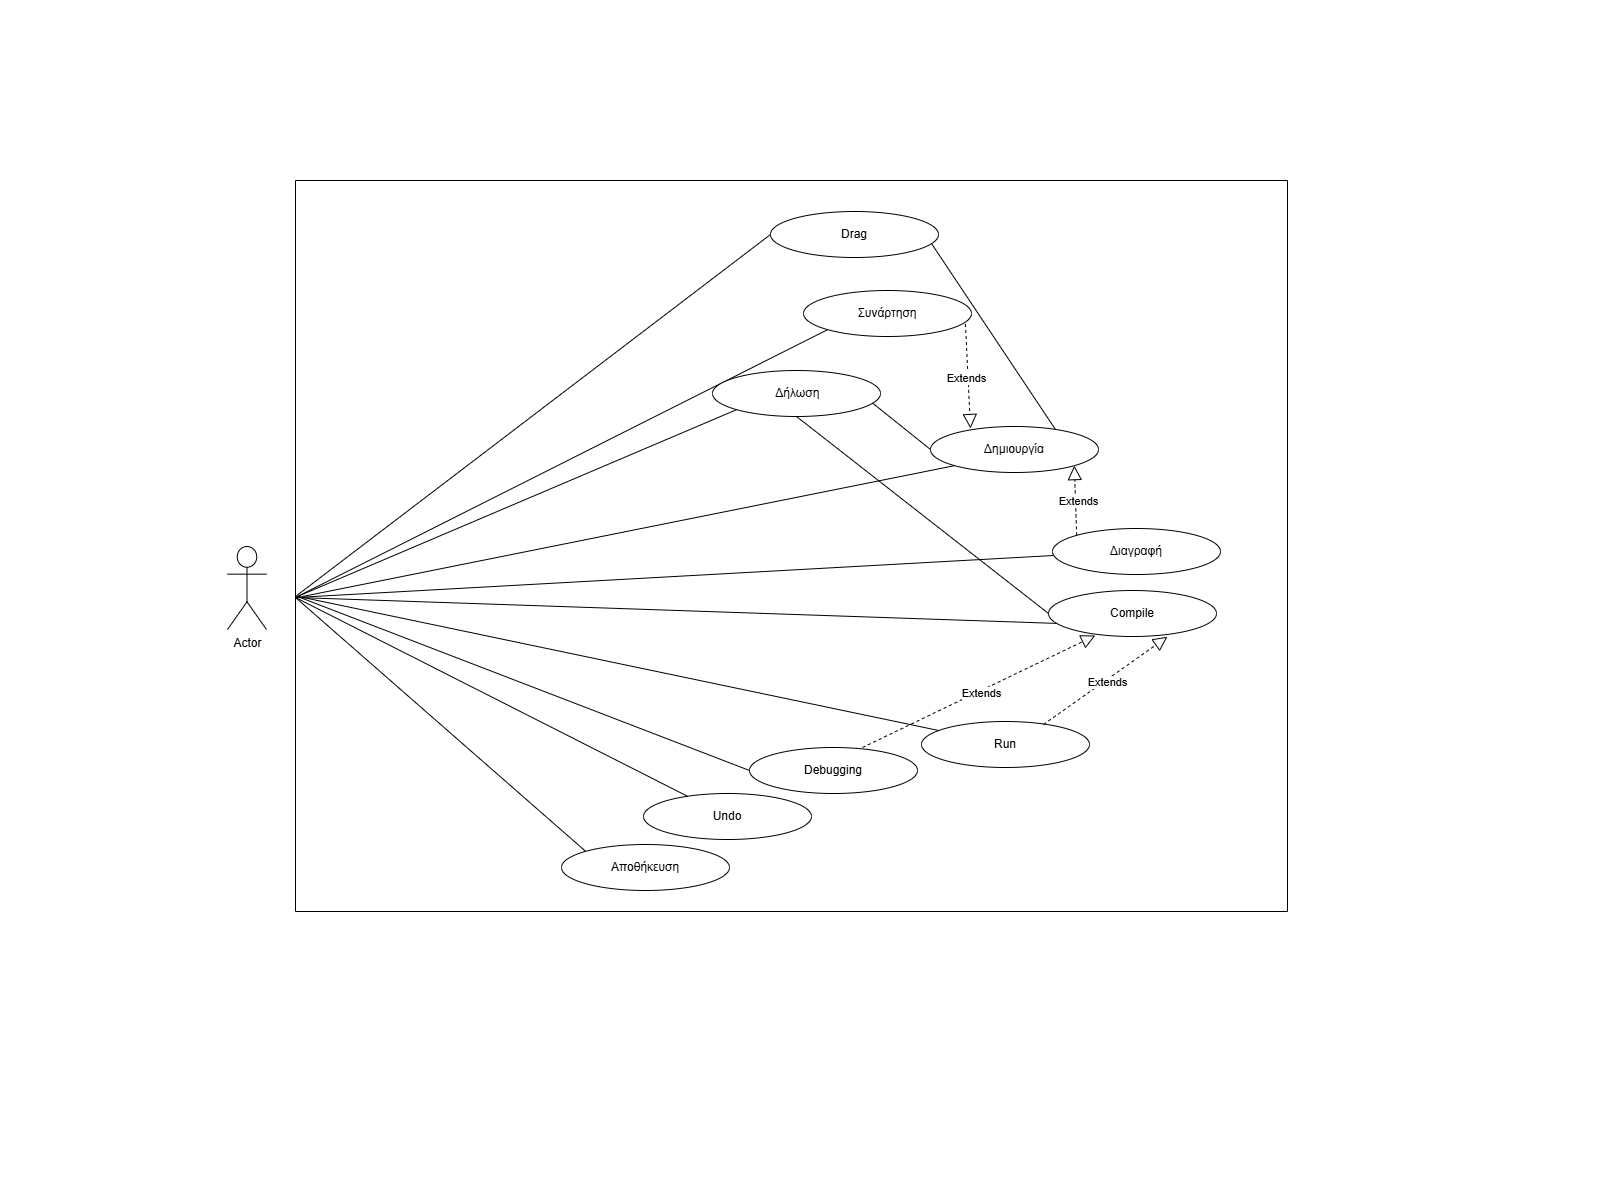

The diagram above was exported from draw.io. Its source (the exported page's mxGraphModel, read from the mxfile embedded in the PNG):
<mxGraphModel dx="2520" dy="1153" grid="0" gridSize="10" guides="1" tooltips="1" connect="1" arrows="1" fold="1" page="0" pageScale="1" pageWidth="827" pageHeight="1169" math="0" shadow="0">
  <root>
    <mxCell id="0" />
    <mxCell id="1" parent="0" />
    <mxCell id="HkfjaQI2m8UXnLJ9xoKw-1" value="Actor" style="shape=umlActor;verticalLabelPosition=bottom;verticalAlign=top;html=1;outlineConnect=0;" parent="1" vertex="1">
      <mxGeometry x="-573" y="146" width="39" height="83" as="geometry" />
    </mxCell>
    <mxCell id="HkfjaQI2m8UXnLJ9xoKw-10" value="Debugging" style="ellipse;whiteSpace=wrap;html=1;" parent="1" vertex="1">
      <mxGeometry x="-51" y="347" width="168" height="46" as="geometry" />
    </mxCell>
    <mxCell id="HkfjaQI2m8UXnLJ9xoKw-11" value="Drag" style="ellipse;whiteSpace=wrap;html=1;" parent="1" vertex="1">
      <mxGeometry x="-30" y="-189" width="168" height="46" as="geometry" />
    </mxCell>
    <mxCell id="HkfjaQI2m8UXnLJ9xoKw-12" value="Αποθήκευση" style="ellipse;whiteSpace=wrap;html=1;" parent="1" vertex="1">
      <mxGeometry x="-239" y="444" width="168" height="46" as="geometry" />
    </mxCell>
    <mxCell id="HkfjaQI2m8UXnLJ9xoKw-13" value="Undo" style="ellipse;whiteSpace=wrap;html=1;" parent="1" vertex="1">
      <mxGeometry x="-157" y="393" width="168" height="46" as="geometry" />
    </mxCell>
    <mxCell id="HkfjaQI2m8UXnLJ9xoKw-17" value="Run" style="ellipse;whiteSpace=wrap;html=1;" parent="1" vertex="1">
      <mxGeometry x="121" y="321" width="168" height="46" as="geometry" />
    </mxCell>
    <mxCell id="HkfjaQI2m8UXnLJ9xoKw-49" value="" style="endArrow=none;html=1;rounded=0;exitX=0;exitY=0;exitDx=0;exitDy=0;" parent="1" source="HkfjaQI2m8UXnLJ9xoKw-12" edge="1">
      <mxGeometry width="50" height="50" relative="1" as="geometry">
        <mxPoint x="-455" y="417" as="sourcePoint" />
        <mxPoint x="-505" y="197" as="targetPoint" />
      </mxGeometry>
    </mxCell>
    <mxCell id="HkfjaQI2m8UXnLJ9xoKw-51" value="" style="endArrow=none;html=1;rounded=0;" parent="1" source="HkfjaQI2m8UXnLJ9xoKw-13" edge="1">
      <mxGeometry width="50" height="50" relative="1" as="geometry">
        <mxPoint x="-12" y="315" as="sourcePoint" />
        <mxPoint x="-505" y="197" as="targetPoint" />
      </mxGeometry>
    </mxCell>
    <mxCell id="HkfjaQI2m8UXnLJ9xoKw-52" value="" style="endArrow=none;html=1;rounded=0;entryX=0;entryY=0.5;entryDx=0;entryDy=0;" parent="1" target="HkfjaQI2m8UXnLJ9xoKw-10" edge="1">
      <mxGeometry width="50" height="50" relative="1" as="geometry">
        <mxPoint x="-503" y="196" as="sourcePoint" />
        <mxPoint x="302" y="157" as="targetPoint" />
      </mxGeometry>
    </mxCell>
    <mxCell id="HkfjaQI2m8UXnLJ9xoKw-53" value="" style="endArrow=none;html=1;rounded=0;" parent="1" source="HkfjaQI2m8UXnLJ9xoKw-17" edge="1">
      <mxGeometry width="50" height="50" relative="1" as="geometry">
        <mxPoint x="252" y="207" as="sourcePoint" />
        <mxPoint x="-502" y="196" as="targetPoint" />
      </mxGeometry>
    </mxCell>
    <mxCell id="HkfjaQI2m8UXnLJ9xoKw-55" value="" style="endArrow=none;html=1;rounded=0;entryX=0.06;entryY=0.717;entryDx=0;entryDy=0;entryPerimeter=0;" parent="1" target="HkfjaQI2m8UXnLJ9xoKw-8" edge="1">
      <mxGeometry width="50" height="50" relative="1" as="geometry">
        <mxPoint x="-504" y="197" as="sourcePoint" />
        <mxPoint x="302" y="157" as="targetPoint" />
      </mxGeometry>
    </mxCell>
    <mxCell id="HkfjaQI2m8UXnLJ9xoKw-56" value="" style="endArrow=none;html=1;rounded=0;entryX=0.006;entryY=0.587;entryDx=0;entryDy=0;entryPerimeter=0;" parent="1" target="HkfjaQI2m8UXnLJ9xoKw-6" edge="1">
      <mxGeometry width="50" height="50" relative="1" as="geometry">
        <mxPoint x="-505" y="197" as="sourcePoint" />
        <mxPoint x="302" y="157" as="targetPoint" />
      </mxGeometry>
    </mxCell>
    <mxCell id="HkfjaQI2m8UXnLJ9xoKw-59" value="" style="endArrow=none;html=1;rounded=0;entryX=0;entryY=1;entryDx=0;entryDy=0;" parent="1" target="HkfjaQI2m8UXnLJ9xoKw-15" edge="1">
      <mxGeometry width="50" height="50" relative="1" as="geometry">
        <mxPoint x="-505" y="197" as="sourcePoint" />
        <mxPoint x="302" y="157" as="targetPoint" />
      </mxGeometry>
    </mxCell>
    <mxCell id="HkfjaQI2m8UXnLJ9xoKw-60" value="" style="endArrow=none;html=1;rounded=0;entryX=0;entryY=0.5;entryDx=0;entryDy=0;" parent="1" target="HkfjaQI2m8UXnLJ9xoKw-11" edge="1">
      <mxGeometry width="50" height="50" relative="1" as="geometry">
        <mxPoint x="-505" y="196" as="sourcePoint" />
        <mxPoint x="302" y="157" as="targetPoint" />
      </mxGeometry>
    </mxCell>
    <mxCell id="HkfjaQI2m8UXnLJ9xoKw-62" value="" style="endArrow=none;html=1;rounded=0;entryX=0;entryY=1;entryDx=0;entryDy=0;" parent="1" target="HkfjaQI2m8UXnLJ9xoKw-14" edge="1">
      <mxGeometry width="50" height="50" relative="1" as="geometry">
        <mxPoint x="-503" y="196" as="sourcePoint" />
        <mxPoint x="299" y="155" as="targetPoint" />
      </mxGeometry>
    </mxCell>
    <mxCell id="HkfjaQI2m8UXnLJ9xoKw-75" value="" style="endArrow=none;html=1;rounded=0;entryX=0;entryY=1;entryDx=0;entryDy=0;" parent="1" target="HkfjaQI2m8UXnLJ9xoKw-7" edge="1">
      <mxGeometry width="50" height="50" relative="1" as="geometry">
        <mxPoint x="-498" y="196" as="sourcePoint" />
        <mxPoint x="-64" y="1" as="targetPoint" />
      </mxGeometry>
    </mxCell>
    <mxCell id="HkfjaQI2m8UXnLJ9xoKw-84" value="" style="endArrow=block;dashed=1;endFill=0;endSize=12;html=1;rounded=0;fillColor=#000000;entryX=0.279;entryY=0.978;entryDx=0;entryDy=0;entryPerimeter=0;" parent="1" target="HkfjaQI2m8UXnLJ9xoKw-8" edge="1">
      <mxGeometry width="160" relative="1" as="geometry">
        <mxPoint x="62" y="347" as="sourcePoint" />
        <mxPoint x="290" y="240" as="targetPoint" />
      </mxGeometry>
    </mxCell>
    <mxCell id="HkfjaQI2m8UXnLJ9xoKw-85" value="Extends" style="edgeLabel;html=1;align=center;verticalAlign=middle;resizable=0;points=[];" parent="HkfjaQI2m8UXnLJ9xoKw-84" vertex="1" connectable="0">
      <mxGeometry x="0.0095" y="-2" relative="1" as="geometry">
        <mxPoint as="offset" />
      </mxGeometry>
    </mxCell>
    <mxCell id="HkfjaQI2m8UXnLJ9xoKw-86" value="" style="endArrow=block;dashed=1;endFill=0;endSize=12;html=1;rounded=0;fillColor=#000000;entryX=0.708;entryY=1.006;entryDx=0;entryDy=0;entryPerimeter=0;" parent="1" target="HkfjaQI2m8UXnLJ9xoKw-8" edge="1">
      <mxGeometry width="160" relative="1" as="geometry">
        <mxPoint x="243" y="324" as="sourcePoint" />
        <mxPoint x="359" y="239" as="targetPoint" />
      </mxGeometry>
    </mxCell>
    <mxCell id="HkfjaQI2m8UXnLJ9xoKw-87" value="Extends" style="edgeLabel;html=1;align=center;verticalAlign=middle;resizable=0;points=[];" parent="HkfjaQI2m8UXnLJ9xoKw-86" vertex="1" connectable="0">
      <mxGeometry x="0.0095" y="-2" relative="1" as="geometry">
        <mxPoint as="offset" />
      </mxGeometry>
    </mxCell>
    <mxCell id="HkfjaQI2m8UXnLJ9xoKw-90" value="" style="swimlane;startSize=0;" parent="1" vertex="1">
      <mxGeometry x="-505" y="-220" width="992" height="731" as="geometry" />
    </mxCell>
    <mxCell id="HkfjaQI2m8UXnLJ9xoKw-7" value="Δημιουργία" style="ellipse;whiteSpace=wrap;html=1;" parent="HkfjaQI2m8UXnLJ9xoKw-90" vertex="1">
      <mxGeometry x="635" y="246" width="168" height="46" as="geometry" />
    </mxCell>
    <mxCell id="HkfjaQI2m8UXnLJ9xoKw-14" value="&amp;nbsp;Δήλωση" style="ellipse;whiteSpace=wrap;html=1;" parent="HkfjaQI2m8UXnLJ9xoKw-90" vertex="1">
      <mxGeometry x="417" y="190" width="168" height="46" as="geometry" />
    </mxCell>
    <mxCell id="HkfjaQI2m8UXnLJ9xoKw-15" value="Συνάρτηση" style="ellipse;whiteSpace=wrap;html=1;" parent="HkfjaQI2m8UXnLJ9xoKw-90" vertex="1">
      <mxGeometry x="508" y="110" width="168" height="46" as="geometry" />
    </mxCell>
    <mxCell id="HkfjaQI2m8UXnLJ9xoKw-77" value="" style="endArrow=block;dashed=1;endFill=0;endSize=12;html=1;rounded=0;fillColor=#000000;exitX=0.964;exitY=0.728;exitDx=0;exitDy=0;exitPerimeter=0;" parent="HkfjaQI2m8UXnLJ9xoKw-90" source="HkfjaQI2m8UXnLJ9xoKw-15" edge="1">
      <mxGeometry width="160" relative="1" as="geometry">
        <mxPoint x="651" y="156" as="sourcePoint" />
        <mxPoint x="675" y="248" as="targetPoint" />
      </mxGeometry>
    </mxCell>
    <mxCell id="HkfjaQI2m8UXnLJ9xoKw-79" value="Extends" style="edgeLabel;html=1;align=center;verticalAlign=middle;resizable=0;points=[];" parent="HkfjaQI2m8UXnLJ9xoKw-77" vertex="1" connectable="0">
      <mxGeometry x="0.0095" y="-2" relative="1" as="geometry">
        <mxPoint as="offset" />
      </mxGeometry>
    </mxCell>
    <mxCell id="HkfjaQI2m8UXnLJ9xoKw-8" value="Compile" style="ellipse;whiteSpace=wrap;html=1;" parent="HkfjaQI2m8UXnLJ9xoKw-90" vertex="1">
      <mxGeometry x="753" y="410" width="168" height="46" as="geometry" />
    </mxCell>
    <mxCell id="HkfjaQI2m8UXnLJ9xoKw-6" value="Διαγραφή" style="ellipse;whiteSpace=wrap;html=1;" parent="HkfjaQI2m8UXnLJ9xoKw-90" vertex="1">
      <mxGeometry x="757" y="348" width="168" height="46" as="geometry" />
    </mxCell>
    <mxCell id="HkfjaQI2m8UXnLJ9xoKw-82" value="" style="endArrow=block;dashed=1;endFill=0;endSize=12;html=1;rounded=0;fillColor=#000000;exitX=0;exitY=0;exitDx=0;exitDy=0;entryX=1;entryY=1;entryDx=0;entryDy=0;" parent="HkfjaQI2m8UXnLJ9xoKw-90" source="HkfjaQI2m8UXnLJ9xoKw-6" target="HkfjaQI2m8UXnLJ9xoKw-7" edge="1">
      <mxGeometry width="160" relative="1" as="geometry">
        <mxPoint x="770" y="360" as="sourcePoint" />
        <mxPoint x="782" y="290" as="targetPoint" />
      </mxGeometry>
    </mxCell>
    <mxCell id="HkfjaQI2m8UXnLJ9xoKw-83" value="Extends" style="edgeLabel;html=1;align=center;verticalAlign=middle;resizable=0;points=[];" parent="HkfjaQI2m8UXnLJ9xoKw-82" vertex="1" connectable="0">
      <mxGeometry x="0.0095" y="-2" relative="1" as="geometry">
        <mxPoint as="offset" />
      </mxGeometry>
    </mxCell>
    <mxCell id="HkfjaQI2m8UXnLJ9xoKw-95" value="" style="endArrow=none;html=1;rounded=0;" parent="HkfjaQI2m8UXnLJ9xoKw-90" edge="1">
      <mxGeometry width="50" height="50" relative="1" as="geometry">
        <mxPoint x="760" y="249" as="sourcePoint" />
        <mxPoint x="636" y="63" as="targetPoint" />
      </mxGeometry>
    </mxCell>
    <mxCell id="HkfjaQI2m8UXnLJ9xoKw-96" value="" style="endArrow=none;html=1;rounded=0;entryX=0.952;entryY=0.707;entryDx=0;entryDy=0;entryPerimeter=0;exitX=0;exitY=0.5;exitDx=0;exitDy=0;" parent="HkfjaQI2m8UXnLJ9xoKw-90" source="HkfjaQI2m8UXnLJ9xoKw-7" target="HkfjaQI2m8UXnLJ9xoKw-14" edge="1">
      <mxGeometry width="50" height="50" relative="1" as="geometry">
        <mxPoint x="589" y="266" as="sourcePoint" />
        <mxPoint x="639" y="216" as="targetPoint" />
      </mxGeometry>
    </mxCell>
    <mxCell id="HkfjaQI2m8UXnLJ9xoKw-97" value="" style="endArrow=none;html=1;rounded=0;entryX=0.5;entryY=1;entryDx=0;entryDy=0;exitX=0;exitY=0.5;exitDx=0;exitDy=0;" parent="HkfjaQI2m8UXnLJ9xoKw-90" source="HkfjaQI2m8UXnLJ9xoKw-8" target="HkfjaQI2m8UXnLJ9xoKw-14" edge="1">
      <mxGeometry width="50" height="50" relative="1" as="geometry">
        <mxPoint x="383" y="432" as="sourcePoint" />
        <mxPoint x="433" y="382" as="targetPoint" />
      </mxGeometry>
    </mxCell>
  </root>
</mxGraphModel>